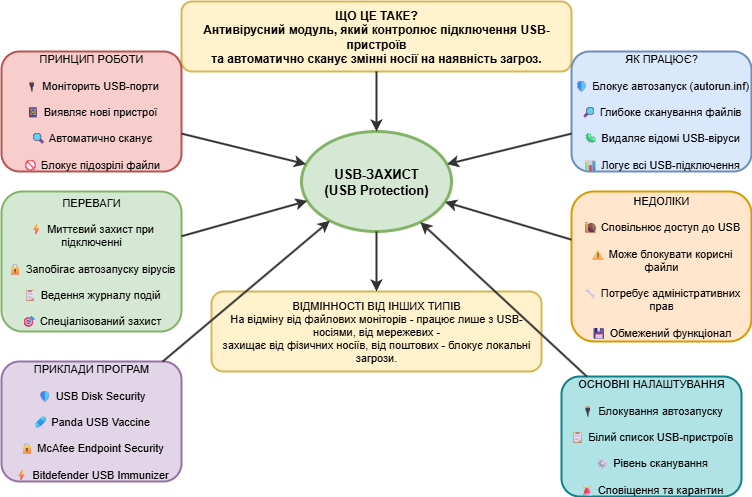

The diagram above was exported from draw.io. Its source (the exported page's mxGraphModel, read from the mxfile embedded in the PNG):
<mxGraphModel dx="1426" dy="875" grid="1" gridSize="10" guides="1" tooltips="1" connect="1" arrows="1" fold="1" page="1" pageScale="1" pageWidth="827" pageHeight="1169" math="0" shadow="0">
  <root>
    <mxCell id="0" />
    <mxCell id="1" parent="0" />
    <mxCell id="RSez8H3ZZRGiURXfzWrv-2" value="ЩО ЦЕ ТАКЕ?&#10;Антивірусний модуль, який контролює підключення USB-пристроїв&#10;та автоматично сканує змінні носії на наявність загроз." style="rounded=1;whiteSpace=wrap;html=1;fontSize=12;fontStyle=1;fillColor=#fff2cc;strokeColor=#d6b656;strokeWidth=2;" vertex="1" parent="1">
      <mxGeometry x="320" y="210" width="390" height="70" as="geometry" />
    </mxCell>
    <mxCell id="RSez8H3ZZRGiURXfzWrv-3" value="USB-ЗАХИСТ&#10;(USB Protection)" style="ellipse;whiteSpace=wrap;html=1;fontSize=13;fontStyle=1;fillColor=#d5e8d4;strokeColor=#82b366;strokeWidth=3;" vertex="1" parent="1">
      <mxGeometry x="440" y="340" width="150" height="100" as="geometry" />
    </mxCell>
    <mxCell id="RSez8H3ZZRGiURXfzWrv-4" value="ПРИНЦИП РОБОТИ&#10;&#10;🔌 Моніторить USB-порти&#10;&#10;📱 Виявляє нові пристрої&#10;&#10;🔍 Автоматично сканує&#10;&#10;🚫 Блокує підозрілі файли" style="rounded=1;whiteSpace=wrap;html=1;fontSize=11;fillColor=#f8cecc;strokeColor=#b85450;strokeWidth=2;" vertex="1" parent="1">
      <mxGeometry x="140" y="260" width="180" height="120" as="geometry" />
    </mxCell>
    <mxCell id="RSez8H3ZZRGiURXfzWrv-5" value="ЯК ПРАЦЮЄ?&#10;&#10;🛡 Блокує автозапуск (autorun.inf)&#10;&#10;🔎 Глибоке сканування файлів&#10;&#10;🦠 Видаляє відомі USB-віруси&#10;&#10;📊 Логує всі USB-підключення" style="rounded=1;whiteSpace=wrap;html=1;fontSize=11;fillColor=#dae8fc;strokeColor=#6c8ebf;strokeWidth=2;" vertex="1" parent="1">
      <mxGeometry x="710" y="260" width="180" height="120" as="geometry" />
    </mxCell>
    <mxCell id="RSez8H3ZZRGiURXfzWrv-6" value="ПЕРЕВАГИ&#10;&#10;⚡ Миттєвий захист при підключенні&#10;&#10;🔒 Запобігає автозапуску вірусів&#10;&#10;📋 Ведення журналу подій&#10;&#10;🎯 Спеціалізований захист" style="rounded=1;whiteSpace=wrap;html=1;fontSize=11;fillColor=#d5e8d4;strokeColor=#82b366;strokeWidth=2;" vertex="1" parent="1">
      <mxGeometry x="140" y="400" width="180" height="140" as="geometry" />
    </mxCell>
    <mxCell id="RSez8H3ZZRGiURXfzWrv-7" value="НЕДОЛІКИ&#10;&#10;🐌 Сповільнює доступ до USB&#10;&#10;⚠ Може блокувати корисні файли&#10;&#10;🔧 Потребує адміністративних прав&#10;&#10;💾 Обмежений функціонал" style="rounded=1;whiteSpace=wrap;html=1;fontSize=11;fillColor=#ffe6cc;strokeColor=#d79b00;strokeWidth=2;" vertex="1" parent="1">
      <mxGeometry x="710" y="400" width="180" height="150" as="geometry" />
    </mxCell>
    <mxCell id="RSez8H3ZZRGiURXfzWrv-8" value="ПРИКЛАДИ ПРОГРАМ&#10;&#10;🛡 USB Disk Security&#10;&#10;🩹 Panda USB Vaccine&#10;&#10;🔒 McAfee Endpoint Security&#10;&#10;⚡ Bitdefender USB Immunizer" style="rounded=1;whiteSpace=wrap;html=1;fontSize=11;fillColor=#e1d5e7;strokeColor=#9673a6;strokeWidth=2;" vertex="1" parent="1">
      <mxGeometry x="140" y="570" width="180" height="120" as="geometry" />
    </mxCell>
    <mxCell id="RSez8H3ZZRGiURXfzWrv-9" value="ОСНОВНІ НАЛАШТУВАННЯ&#10;&#10;🔌 Блокування автозапуску&#10;&#10;📋 Білий список USB-пристроїв&#10;&#10;⚙ Рівень сканування&#10;&#10;🚨 Сповіщення та карантин" style="rounded=1;whiteSpace=wrap;html=1;fontSize=11;fillColor=#b0e3e6;strokeColor=#0e8088;strokeWidth=2;" vertex="1" parent="1">
      <mxGeometry x="700" y="585" width="180" height="120" as="geometry" />
    </mxCell>
    <mxCell id="RSez8H3ZZRGiURXfzWrv-10" value="ВІДМІННОСТІ ВІД ІНШИХ ТИПІВ&#10;На відміну від файлових моніторів - працює лише з USB-носіями, від мережевих -&#10;захищає від фізичних носіїв, від поштових - блокує локальні загрози." style="rounded=1;whiteSpace=wrap;html=1;fontSize=11;fillColor=#fff2cc;strokeColor=#d6b656;strokeWidth=2;" vertex="1" parent="1">
      <mxGeometry x="350" y="500" width="330" height="80" as="geometry" />
    </mxCell>
    <mxCell id="RSez8H3ZZRGiURXfzWrv-11" value="" style="endArrow=classic;html=1;strokeWidth=2;strokeColor=#333333;" edge="1" parent="1" source="RSez8H3ZZRGiURXfzWrv-2" target="RSez8H3ZZRGiURXfzWrv-3">
      <mxGeometry relative="1" as="geometry" />
    </mxCell>
    <mxCell id="RSez8H3ZZRGiURXfzWrv-12" value="" style="endArrow=classic;html=1;strokeWidth=2;strokeColor=#333333;" edge="1" parent="1" source="RSez8H3ZZRGiURXfzWrv-4" target="RSez8H3ZZRGiURXfzWrv-3">
      <mxGeometry relative="1" as="geometry" />
    </mxCell>
    <mxCell id="RSez8H3ZZRGiURXfzWrv-13" value="" style="endArrow=classic;html=1;strokeWidth=2;strokeColor=#333333;" edge="1" parent="1" source="RSez8H3ZZRGiURXfzWrv-5" target="RSez8H3ZZRGiURXfzWrv-3">
      <mxGeometry relative="1" as="geometry" />
    </mxCell>
    <mxCell id="RSez8H3ZZRGiURXfzWrv-14" value="" style="endArrow=classic;html=1;strokeWidth=2;strokeColor=#333333;" edge="1" parent="1" source="RSez8H3ZZRGiURXfzWrv-6" target="RSez8H3ZZRGiURXfzWrv-3">
      <mxGeometry relative="1" as="geometry" />
    </mxCell>
    <mxCell id="RSez8H3ZZRGiURXfzWrv-15" value="" style="endArrow=classic;html=1;strokeWidth=2;strokeColor=#333333;" edge="1" parent="1" source="RSez8H3ZZRGiURXfzWrv-7" target="RSez8H3ZZRGiURXfzWrv-3">
      <mxGeometry relative="1" as="geometry" />
    </mxCell>
    <mxCell id="RSez8H3ZZRGiURXfzWrv-16" value="" style="endArrow=classic;html=1;strokeWidth=2;strokeColor=#333333;" edge="1" parent="1" source="RSez8H3ZZRGiURXfzWrv-8" target="RSez8H3ZZRGiURXfzWrv-3">
      <mxGeometry relative="1" as="geometry" />
    </mxCell>
    <mxCell id="RSez8H3ZZRGiURXfzWrv-17" value="" style="endArrow=classic;html=1;strokeWidth=2;strokeColor=#333333;" edge="1" parent="1" source="RSez8H3ZZRGiURXfzWrv-9" target="RSez8H3ZZRGiURXfzWrv-3">
      <mxGeometry relative="1" as="geometry" />
    </mxCell>
    <mxCell id="RSez8H3ZZRGiURXfzWrv-18" value="" style="endArrow=classic;html=1;strokeWidth=2;strokeColor=#333333;" edge="1" parent="1" source="RSez8H3ZZRGiURXfzWrv-3" target="RSez8H3ZZRGiURXfzWrv-10">
      <mxGeometry relative="1" as="geometry" />
    </mxCell>
  </root>
</mxGraphModel>